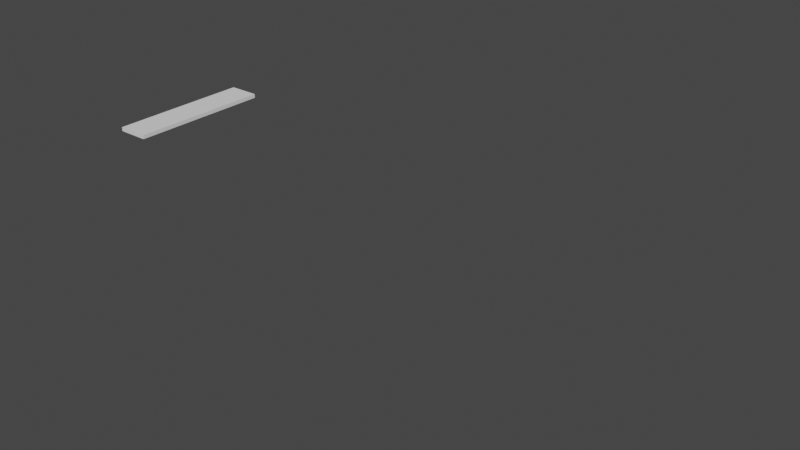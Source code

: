# Source: Checkpoij.blend  (saved by Blender 3.5.10; exported with 4.5.12 LTS)
import bpy
from mathutils import Matrix  # noqa: F401  (used for matrix-valued properties, if any)

bpy.ops.wm.read_factory_settings(use_empty=True)
scene = bpy.context.scene
scene.name = 'Scene'

# ---- collections
col_collection = bpy.data.collections.new('Collection'); scene.collection.children.link(col_collection)
col_collection_2 = bpy.data.collections.new('Collection 2'); scene.collection.children.link(col_collection_2)

# ---- world
world_world = bpy.data.worlds.new('World'); scene.world = world_world
world_world.use_nodes = True; world_world.node_tree.nodes.clear()
_N = world_world.node_tree.nodes; _L = world_world.node_tree.links
n0 = _N.new('ShaderNodeOutputWorld'); n0.name = 'World Output'; n0.location = (300, 300)
n1 = _N.new('ShaderNodeBackground'); n1.name = 'Background'; n1.location = (10, 300)
n1.inputs[0].default_value = (0.05088, 0.05088, 0.05088, 1.0)
_L.new(n1.outputs[0], n0.inputs[0])
n0.is_active_output = True
world_world.color = (0.05088, 0.05088, 0.05088)
world_world.use_sun_shadow = False
world_world.sun_shadow_jitter_overblur = 0.0

# ---- meshes
me_cube_004 = bpy.data.meshes.new('Cube.004')
me_cube_004.from_pydata([(-1.0, -1.0, -5.774), (-1.0, -1.0, 1.0), (-1.0, 1.0, -5.774), (-1.0, 1.0, 1.0), (1.0, -1.0, -5.774), (1.0, -1.0, 1.0), (1.0, 1.0, -5.774), (1.0, 1.0, 1.0)], [], [(0, 1, 3, 2), (2, 3, 7, 6), (6, 7, 5, 4), (4, 5, 1, 0), (7, 3, 1, 5)])
_uv = me_cube_004.uv_layers.new(name='UVMap')
_uv.uv.foreach_set('vector', [0.03674, 0.02753, 0.03674, 0.02753, 0.03674, 0.02753, 0.03674, 0.02753, 0.03674, 0.02753, 0.03674, 0.02753, 0.03674, 0.02753, 0.03674, 0.02753, 0.03674, 0.02753, 0.03674, 0.02753, 0.03674, 0.02753, 0.03674, 0.02753, 0.03674, 0.02753, 0.03674, 0.02753, 0.03674, 0.02753, 0.03674, 0.02753, 9.995e-05, 0.9999, 0.0001, 9.995e-05, 0.9999, 9.995e-05, 0.9999, 0.9999])
me_cube_004.update()
me_plane_002 = bpy.data.meshes.new('Plane.002')
me_plane_002.from_pydata([(0.0, 0.0, 0.0), (35.18, 0.0, -3.052e-05), (32.21, 0.0, -1.728), (28.89, 0.0, -3.117), (25.28, 0.0, -4.135), (21.48, 0.0, -4.756), (17.59, 0.0, -4.965), (13.7, 0.0, -4.756), (9.904, 0.0, -4.135), (6.297, 0.0, -3.117), (2.968, 0.0, -1.728)], [(10, 0), (1, 2), (2, 3), (3, 4), (4, 5), (5, 6), (6, 7), (7, 8), (8, 9), (9, 10)], [])
_uv = me_plane_002.uv_layers.new(name='UVMap')
_uv.uv.foreach_set('vector', [])
me_plane_002.update()

# ---- objects
ob_cube_001 = bpy.data.objects.new('Cube.001', me_cube_004)
ob_plane_002 = bpy.data.objects.new('Plane.002', me_plane_002)

# ---- transforms, parenting, visibility, modifiers, constraints
ob_cube_001.location = (0.0, 0.0, 0.0)
ob_cube_001.scale = (1.0, 4.542, 0.0367)
ob_plane_002.location = (0.0, 0.0, 20.91)
_m = ob_plane_002.modifiers.new('Skin', 'SKIN')

# ---- collection membership
col_collection.objects.link(ob_cube_001)
col_collection_2.objects.link(ob_plane_002)
def _layer_coll(name, lc=None):
    lc = lc or bpy.context.view_layer.layer_collection
    for c in lc.children:
        if c.name == name: return c
        r = _layer_coll(name, c)
        if r: return r
_layer_coll('Collection 2').exclude = True

# ---- scene / render settings (as saved in the file)
scene.frame_start = 1; scene.frame_end = 250; scene.frame_set(1)
scene.render.engine = 'BLENDER_EEVEE_NEXT'
scene.cycles.sampling_pattern = 'TABULATED_SOBOL'
scene.view_settings.view_transform = 'Filmic'
bpy.context.view_layer.update()

# ---- added for rendering (the .blend has no active camera and no usable light): camera, sun
cam_auto = bpy.data.cameras.new('AutoCamera')
cam_auto.lens = 50.0
cam_auto.sensor_width = 36.0
cam_auto.clip_end = 1000.0
ob_auto_camera = bpy.data.objects.new('AutoCamera', cam_auto)
scene.collection.objects.link(ob_auto_camera)
ob_auto_camera.location = (51.916, -41.7898, 25.3956)
ob_auto_camera.rotation_euler = (1.09748, -7.21219e-08, 0.694738)
scene.camera = ob_auto_camera
light_auto_sun = bpy.data.lights.new('AutoSun', 'SUN')
light_auto_sun.energy = 3.0
light_auto_sun.angle = 0.0523599
ob_auto_sun = bpy.data.objects.new('AutoSun', light_auto_sun)
scene.collection.objects.link(ob_auto_sun)
ob_auto_sun.rotation_euler = (0.872665, 0.174533, 0.523599)
bpy.context.view_layer.update()
